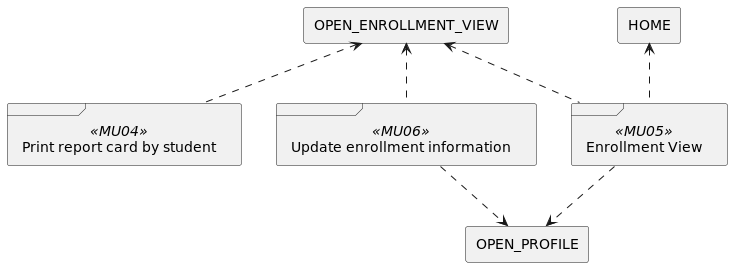

The diagram above was rendered by PlantUML. Its source (embedded in the PNG):
@startuml
skinparam BackgroundColor transparent


frame MU04 <<MU04>> as "Print report card by student"
frame MU05 <<MU05>> as "Enrollment View"
frame MU06 <<MU06>> as "Update enrollment information"

rectangle Initial as "HOME"
rectangle s1 as "OPEN_ENROLLMENT_VIEW"
rectangle s3 as "OPEN_PROFILE"


MU04 .up.> s1

MU05 .up.> Initial
MU05 .up.> s1
MU05 ..> s3

MU06 .up.> s1
MU06 ..> s3


@enduml